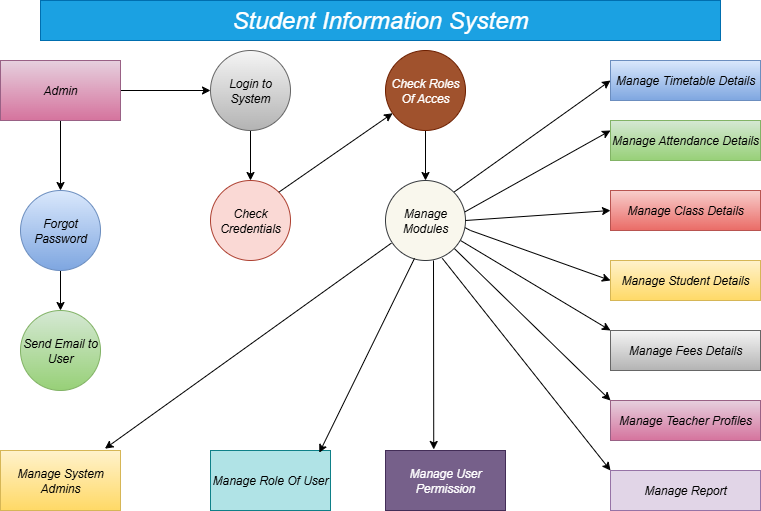

The diagram above was exported from draw.io. Its source (the exported page's mxGraphModel, read from the mxfile embedded in the PNG):
<mxGraphModel dx="1042" dy="562" grid="1" gridSize="10" guides="1" tooltips="1" connect="1" arrows="1" fold="1" page="1" pageScale="1" pageWidth="850" pageHeight="1100" math="0" shadow="0">
  <root>
    <mxCell id="0" />
    <mxCell id="1" parent="0" />
    <mxCell id="NixY5BWLSQC7a6JbACuD-21" value="" style="edgeStyle=orthogonalEdgeStyle;rounded=0;orthogonalLoop=1;jettySize=auto;html=1;" edge="1" parent="1" source="NixY5BWLSQC7a6JbACuD-3" target="NixY5BWLSQC7a6JbACuD-4">
      <mxGeometry relative="1" as="geometry" />
    </mxCell>
    <mxCell id="NixY5BWLSQC7a6JbACuD-27" value="" style="edgeStyle=orthogonalEdgeStyle;rounded=0;orthogonalLoop=1;jettySize=auto;html=1;" edge="1" parent="1" source="NixY5BWLSQC7a6JbACuD-3" target="NixY5BWLSQC7a6JbACuD-8">
      <mxGeometry relative="1" as="geometry" />
    </mxCell>
    <mxCell id="NixY5BWLSQC7a6JbACuD-3" value="&lt;i&gt;Admin&lt;/i&gt;" style="rounded=0;whiteSpace=wrap;html=1;fillColor=#e6d0de;strokeColor=#996185;gradientColor=#d5739d;" vertex="1" parent="1">
      <mxGeometry x="40" y="60" width="120" height="60" as="geometry" />
    </mxCell>
    <mxCell id="NixY5BWLSQC7a6JbACuD-22" value="" style="edgeStyle=orthogonalEdgeStyle;rounded=0;orthogonalLoop=1;jettySize=auto;html=1;" edge="1" parent="1" source="NixY5BWLSQC7a6JbACuD-4" target="NixY5BWLSQC7a6JbACuD-6">
      <mxGeometry relative="1" as="geometry" />
    </mxCell>
    <mxCell id="NixY5BWLSQC7a6JbACuD-4" value="&lt;i&gt;Forgot Password&lt;/i&gt;" style="ellipse;whiteSpace=wrap;html=1;aspect=fixed;fillColor=#dae8fc;gradientColor=#7ea6e0;strokeColor=#6c8ebf;" vertex="1" parent="1">
      <mxGeometry x="60" y="190" width="80" height="80" as="geometry" />
    </mxCell>
    <mxCell id="NixY5BWLSQC7a6JbACuD-6" value="&lt;i&gt;Send Email to User&lt;/i&gt;" style="ellipse;whiteSpace=wrap;html=1;aspect=fixed;fillColor=#d5e8d4;gradientColor=#97d077;strokeColor=#82b366;" vertex="1" parent="1">
      <mxGeometry x="60" y="310" width="80" height="80" as="geometry" />
    </mxCell>
    <mxCell id="NixY5BWLSQC7a6JbACuD-7" value="&lt;i&gt;Manage System Admins&lt;/i&gt;" style="rounded=0;whiteSpace=wrap;html=1;fillColor=#fff2cc;gradientColor=#ffd966;strokeColor=#d6b656;" vertex="1" parent="1">
      <mxGeometry x="40" y="450" width="120" height="60" as="geometry" />
    </mxCell>
    <mxCell id="NixY5BWLSQC7a6JbACuD-30" value="" style="edgeStyle=orthogonalEdgeStyle;rounded=0;orthogonalLoop=1;jettySize=auto;html=1;" edge="1" parent="1" source="NixY5BWLSQC7a6JbACuD-8" target="NixY5BWLSQC7a6JbACuD-9">
      <mxGeometry relative="1" as="geometry" />
    </mxCell>
    <mxCell id="NixY5BWLSQC7a6JbACuD-8" value="&lt;i&gt;Login to System&lt;/i&gt;" style="ellipse;whiteSpace=wrap;html=1;aspect=fixed;fillColor=#f5f5f5;gradientColor=#b3b3b3;strokeColor=#666666;" vertex="1" parent="1">
      <mxGeometry x="250" y="50" width="80" height="80" as="geometry" />
    </mxCell>
    <mxCell id="NixY5BWLSQC7a6JbACuD-9" value="&lt;i&gt;Check Credentials&lt;/i&gt;" style="ellipse;whiteSpace=wrap;html=1;aspect=fixed;fillColor=#fad9d5;strokeColor=#ae4132;" vertex="1" parent="1">
      <mxGeometry x="250" y="180" width="80" height="80" as="geometry" />
    </mxCell>
    <mxCell id="NixY5BWLSQC7a6JbACuD-49" value="" style="edgeStyle=orthogonalEdgeStyle;rounded=0;orthogonalLoop=1;jettySize=auto;html=1;" edge="1" parent="1" source="NixY5BWLSQC7a6JbACuD-10" target="NixY5BWLSQC7a6JbACuD-11">
      <mxGeometry relative="1" as="geometry" />
    </mxCell>
    <mxCell id="NixY5BWLSQC7a6JbACuD-10" value="&lt;i&gt;Check Roles Of Acces&lt;/i&gt;" style="ellipse;whiteSpace=wrap;html=1;aspect=fixed;fillColor=#a0522d;strokeColor=#6D1F00;fontColor=#ffffff;" vertex="1" parent="1">
      <mxGeometry x="425" y="50" width="80" height="80" as="geometry" />
    </mxCell>
    <mxCell id="NixY5BWLSQC7a6JbACuD-12" value="&lt;i&gt;Manage Role Of User&lt;/i&gt;" style="rounded=0;whiteSpace=wrap;html=1;fillColor=#b0e3e6;strokeColor=#0e8088;" vertex="1" parent="1">
      <mxGeometry x="250" y="450" width="120" height="60" as="geometry" />
    </mxCell>
    <mxCell id="NixY5BWLSQC7a6JbACuD-13" value="&lt;i&gt;Manage User Permission&lt;/i&gt;" style="rounded=0;whiteSpace=wrap;html=1;fillColor=#76608a;strokeColor=#432D57;fontColor=#ffffff;" vertex="1" parent="1">
      <mxGeometry x="425" y="450" width="120" height="60" as="geometry" />
    </mxCell>
    <mxCell id="NixY5BWLSQC7a6JbACuD-14" value="&lt;i&gt;Manage Timetable Details&lt;/i&gt;" style="rounded=0;whiteSpace=wrap;html=1;fillColor=#dae8fc;gradientColor=#7ea6e0;strokeColor=#6c8ebf;" vertex="1" parent="1">
      <mxGeometry x="650" y="60" width="150" height="40" as="geometry" />
    </mxCell>
    <mxCell id="NixY5BWLSQC7a6JbACuD-15" value="&lt;i&gt;Manage Attendance Details&lt;/i&gt;" style="rounded=0;whiteSpace=wrap;html=1;fillColor=#d5e8d4;gradientColor=#97d077;strokeColor=#82b366;" vertex="1" parent="1">
      <mxGeometry x="650" y="120" width="150" height="40" as="geometry" />
    </mxCell>
    <mxCell id="NixY5BWLSQC7a6JbACuD-16" value="&lt;i&gt;Manage Class Details&lt;/i&gt;" style="rounded=0;whiteSpace=wrap;html=1;fillColor=#f8cecc;gradientColor=#ea6b66;strokeColor=#b85450;" vertex="1" parent="1">
      <mxGeometry x="650" y="190" width="150" height="40" as="geometry" />
    </mxCell>
    <mxCell id="NixY5BWLSQC7a6JbACuD-17" value="&lt;i&gt;Manage Student Details&lt;/i&gt;" style="rounded=0;whiteSpace=wrap;html=1;fillColor=#fff2cc;gradientColor=#ffd966;strokeColor=#d6b656;" vertex="1" parent="1">
      <mxGeometry x="650" y="260" width="150" height="40" as="geometry" />
    </mxCell>
    <mxCell id="NixY5BWLSQC7a6JbACuD-18" value="&lt;i&gt;Manage Fees Details&lt;/i&gt;" style="rounded=0;whiteSpace=wrap;html=1;fillColor=#f5f5f5;gradientColor=#b3b3b3;strokeColor=#666666;" vertex="1" parent="1">
      <mxGeometry x="650" y="330" width="150" height="40" as="geometry" />
    </mxCell>
    <mxCell id="NixY5BWLSQC7a6JbACuD-19" value="&lt;i&gt;Manage Teacher Profiles&lt;/i&gt;" style="rounded=0;whiteSpace=wrap;html=1;fillColor=#e6d0de;gradientColor=#d5739d;strokeColor=#996185;" vertex="1" parent="1">
      <mxGeometry x="650" y="400" width="150" height="40" as="geometry" />
    </mxCell>
    <mxCell id="NixY5BWLSQC7a6JbACuD-20" value="&lt;i&gt;Manage Report&lt;/i&gt;" style="rounded=0;whiteSpace=wrap;html=1;fillColor=#e1d5e7;strokeColor=#9673a6;" vertex="1" parent="1">
      <mxGeometry x="650" y="470" width="150" height="40" as="geometry" />
    </mxCell>
    <mxCell id="NixY5BWLSQC7a6JbACuD-31" value="" style="endArrow=classic;html=1;rounded=0;exitX=1;exitY=0;exitDx=0;exitDy=0;" edge="1" parent="1" source="NixY5BWLSQC7a6JbACuD-9" target="NixY5BWLSQC7a6JbACuD-10">
      <mxGeometry width="50" height="50" relative="1" as="geometry">
        <mxPoint x="330" y="180" as="sourcePoint" />
        <mxPoint x="420" y="90" as="targetPoint" />
      </mxGeometry>
    </mxCell>
    <mxCell id="NixY5BWLSQC7a6JbACuD-32" value="" style="endArrow=classic;html=1;rounded=0;entryX=0;entryY=0.5;entryDx=0;entryDy=0;exitX=1;exitY=0;exitDx=0;exitDy=0;" edge="1" parent="1" source="NixY5BWLSQC7a6JbACuD-11" target="NixY5BWLSQC7a6JbACuD-14">
      <mxGeometry width="50" height="50" relative="1" as="geometry">
        <mxPoint x="500" y="190" as="sourcePoint" />
        <mxPoint x="550" y="140" as="targetPoint" />
      </mxGeometry>
    </mxCell>
    <mxCell id="NixY5BWLSQC7a6JbACuD-35" value="" style="endArrow=classic;html=1;rounded=0;entryX=0;entryY=0;entryDx=0;entryDy=0;" edge="1" parent="1" source="NixY5BWLSQC7a6JbACuD-11" target="NixY5BWLSQC7a6JbACuD-19">
      <mxGeometry width="50" height="50" relative="1" as="geometry">
        <mxPoint x="510" y="230" as="sourcePoint" />
        <mxPoint x="640" y="140" as="targetPoint" />
        <Array as="points" />
      </mxGeometry>
    </mxCell>
    <mxCell id="NixY5BWLSQC7a6JbACuD-36" value="" style="endArrow=classic;html=1;rounded=0;entryX=0;entryY=0;entryDx=0;entryDy=0;exitX=0.71;exitY=0.973;exitDx=0;exitDy=0;exitPerimeter=0;" edge="1" parent="1" source="NixY5BWLSQC7a6JbACuD-11" target="NixY5BWLSQC7a6JbACuD-20">
      <mxGeometry width="50" height="50" relative="1" as="geometry">
        <mxPoint x="500" y="250" as="sourcePoint" />
        <mxPoint x="650" y="140" as="targetPoint" />
      </mxGeometry>
    </mxCell>
    <mxCell id="NixY5BWLSQC7a6JbACuD-39" value="" style="endArrow=classic;html=1;rounded=0;entryX=0;entryY=0;entryDx=0;entryDy=0;exitX=0.97;exitY=0.363;exitDx=0;exitDy=0;exitPerimeter=0;" edge="1" parent="1" source="NixY5BWLSQC7a6JbACuD-11" target="NixY5BWLSQC7a6JbACuD-18">
      <mxGeometry width="50" height="50" relative="1" as="geometry">
        <mxPoint x="520" y="220" as="sourcePoint" />
        <mxPoint x="655" y="100" as="targetPoint" />
        <Array as="points">
          <mxPoint x="500" y="240" />
        </Array>
      </mxGeometry>
    </mxCell>
    <mxCell id="NixY5BWLSQC7a6JbACuD-41" value="" style="endArrow=classic;html=1;rounded=0;entryX=0;entryY=0.25;entryDx=0;entryDy=0;exitX=0.993;exitY=0.392;exitDx=0;exitDy=0;exitPerimeter=0;" edge="1" parent="1" source="NixY5BWLSQC7a6JbACuD-11" target="NixY5BWLSQC7a6JbACuD-15">
      <mxGeometry width="50" height="50" relative="1" as="geometry">
        <mxPoint x="510" y="210" as="sourcePoint" />
        <mxPoint x="630" y="120" as="targetPoint" />
      </mxGeometry>
    </mxCell>
    <mxCell id="NixY5BWLSQC7a6JbACuD-42" value="" style="endArrow=classic;html=1;rounded=0;entryX=0;entryY=0;entryDx=0;entryDy=0;" edge="1" parent="1" target="NixY5BWLSQC7a6JbACuD-11">
      <mxGeometry width="50" height="50" relative="1" as="geometry">
        <mxPoint x="510" y="230" as="sourcePoint" />
        <mxPoint x="650" y="400" as="targetPoint" />
        <Array as="points" />
      </mxGeometry>
    </mxCell>
    <mxCell id="NixY5BWLSQC7a6JbACuD-11" value="&lt;i&gt;Manage Modules&lt;/i&gt;" style="ellipse;whiteSpace=wrap;html=1;aspect=fixed;fillColor=#f9f7ed;strokeColor=#36393d;" vertex="1" parent="1">
      <mxGeometry x="425" y="180" width="80" height="80" as="geometry" />
    </mxCell>
    <mxCell id="NixY5BWLSQC7a6JbACuD-43" value="" style="endArrow=classic;html=1;rounded=0;entryX=0;entryY=0.5;entryDx=0;entryDy=0;" edge="1" parent="1" target="NixY5BWLSQC7a6JbACuD-17">
      <mxGeometry width="50" height="50" relative="1" as="geometry">
        <mxPoint x="510" y="230" as="sourcePoint" />
        <mxPoint x="610" y="160" as="targetPoint" />
      </mxGeometry>
    </mxCell>
    <mxCell id="NixY5BWLSQC7a6JbACuD-44" value="" style="endArrow=classic;html=1;rounded=0;entryX=0;entryY=0.5;entryDx=0;entryDy=0;exitX=1;exitY=0.5;exitDx=0;exitDy=0;" edge="1" parent="1" source="NixY5BWLSQC7a6JbACuD-11" target="NixY5BWLSQC7a6JbACuD-16">
      <mxGeometry width="50" height="50" relative="1" as="geometry">
        <mxPoint x="510" y="220" as="sourcePoint" />
        <mxPoint x="610" y="150" as="targetPoint" />
      </mxGeometry>
    </mxCell>
    <mxCell id="NixY5BWLSQC7a6JbACuD-47" value="" style="endArrow=classic;html=1;rounded=0;entryX=0.402;entryY=-0.017;entryDx=0;entryDy=0;entryPerimeter=0;" edge="1" parent="1" target="NixY5BWLSQC7a6JbACuD-13">
      <mxGeometry width="50" height="50" relative="1" as="geometry">
        <mxPoint x="473" y="260" as="sourcePoint" />
        <mxPoint x="480" y="450" as="targetPoint" />
      </mxGeometry>
    </mxCell>
    <mxCell id="NixY5BWLSQC7a6JbACuD-50" value="" style="endArrow=classic;html=1;rounded=0;entryX=0.907;entryY=0.037;entryDx=0;entryDy=0;exitX=0.363;exitY=0.973;exitDx=0;exitDy=0;exitPerimeter=0;entryPerimeter=0;" edge="1" parent="1" source="NixY5BWLSQC7a6JbACuD-11" target="NixY5BWLSQC7a6JbACuD-12">
      <mxGeometry width="50" height="50" relative="1" as="geometry">
        <mxPoint x="410" y="390" as="sourcePoint" />
        <mxPoint x="560" y="280" as="targetPoint" />
      </mxGeometry>
    </mxCell>
    <mxCell id="NixY5BWLSQC7a6JbACuD-51" value="" style="endArrow=classic;html=1;rounded=0;entryX=0.87;entryY=-0.03;entryDx=0;entryDy=0;exitX=0.073;exitY=0.783;exitDx=0;exitDy=0;exitPerimeter=0;entryPerimeter=0;" edge="1" parent="1" source="NixY5BWLSQC7a6JbACuD-11" target="NixY5BWLSQC7a6JbACuD-7">
      <mxGeometry width="50" height="50" relative="1" as="geometry">
        <mxPoint x="390" y="370" as="sourcePoint" />
        <mxPoint x="540" y="260" as="targetPoint" />
      </mxGeometry>
    </mxCell>
    <mxCell id="NixY5BWLSQC7a6JbACuD-52" value="&lt;i&gt;&lt;font style=&quot;font-size: 24px;&quot;&gt;Student Information System&lt;/font&gt;&lt;/i&gt;" style="rounded=0;whiteSpace=wrap;html=1;fillColor=#1ba1e2;strokeColor=#006EAF;fontColor=#ffffff;" vertex="1" parent="1">
      <mxGeometry x="80" width="680" height="40" as="geometry" />
    </mxCell>
  </root>
</mxGraphModel>